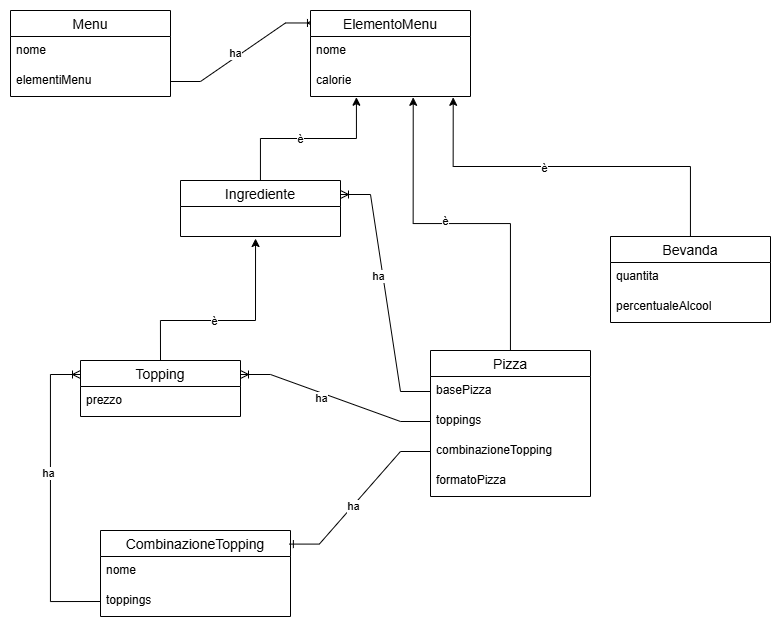

The diagram above was exported from draw.io. Its source (the exported page's mxGraphModel, read from the mxfile embedded in the PNG):
<mxGraphModel dx="1099" dy="652" grid="1" gridSize="10" guides="1" tooltips="1" connect="1" arrows="1" fold="1" page="1" pageScale="1" pageWidth="827" pageHeight="1169" math="0" shadow="0">
  <root>
    <mxCell id="0" />
    <mxCell id="1" parent="0" />
    <mxCell id="L00d1LTJ3llY0HxP19YD-1" parent="1" style="swimlane;fontStyle=0;childLayout=stackLayout;horizontal=1;startSize=26;horizontalStack=0;resizeParent=1;resizeParentMax=0;resizeLast=0;collapsible=1;marginBottom=0;align=center;fontSize=14;" value="Menu" vertex="1">
      <mxGeometry height="86" width="160" x="100" y="120" as="geometry" />
    </mxCell>
    <mxCell id="L00d1LTJ3llY0HxP19YD-2" parent="L00d1LTJ3llY0HxP19YD-1" style="text;strokeColor=none;fillColor=none;spacingLeft=4;spacingRight=4;overflow=hidden;rotatable=0;points=[[0,0.5],[1,0.5]];portConstraint=eastwest;fontSize=12;whiteSpace=wrap;html=1;" value="nome" vertex="1">
      <mxGeometry height="30" width="160" y="26" as="geometry" />
    </mxCell>
    <mxCell id="L00d1LTJ3llY0HxP19YD-7" edge="1" parent="L00d1LTJ3llY0HxP19YD-1" style="edgeStyle=entityRelationEdgeStyle;fontSize=12;html=1;endArrow=ERoneToMany;rounded=0;exitX=1;exitY=0.5;exitDx=0;exitDy=0;entryX=0.031;entryY=0.145;entryDx=0;entryDy=0;entryPerimeter=0;" target="UWOxJ32FBadyyfGtLsAq-1" value="">
      <mxGeometry height="100" relative="1" width="100" as="geometry">
        <mxPoint x="160" y="71" as="sourcePoint" />
        <mxPoint x="250" y="50" as="targetPoint" />
      </mxGeometry>
    </mxCell>
    <mxCell id="UWOxJ32FBadyyfGtLsAq-25" connectable="0" parent="L00d1LTJ3llY0HxP19YD-7" style="edgeLabel;html=1;align=center;verticalAlign=middle;resizable=0;points=[];" value="ha" vertex="1">
      <mxGeometry relative="1" x="-0.0829" y="4" as="geometry">
        <mxPoint x="-1" as="offset" />
      </mxGeometry>
    </mxCell>
    <mxCell id="L00d1LTJ3llY0HxP19YD-4" parent="L00d1LTJ3llY0HxP19YD-1" style="text;strokeColor=none;fillColor=none;spacingLeft=4;spacingRight=4;overflow=hidden;rotatable=0;points=[[0,0.5],[1,0.5]];portConstraint=eastwest;fontSize=12;whiteSpace=wrap;html=1;" value="elementiMenu" vertex="1">
      <mxGeometry height="30" width="160" y="56" as="geometry" />
    </mxCell>
    <mxCell id="UWOxJ32FBadyyfGtLsAq-1" parent="1" style="swimlane;fontStyle=0;childLayout=stackLayout;horizontal=1;startSize=26;horizontalStack=0;resizeParent=1;resizeParentMax=0;resizeLast=0;collapsible=1;marginBottom=0;align=center;fontSize=14;" value="ElementoMenu" vertex="1">
      <mxGeometry height="86" width="160" x="400" y="120" as="geometry" />
    </mxCell>
    <mxCell id="UWOxJ32FBadyyfGtLsAq-2" parent="UWOxJ32FBadyyfGtLsAq-1" style="text;strokeColor=none;fillColor=none;spacingLeft=4;spacingRight=4;overflow=hidden;rotatable=0;points=[[0,0.5],[1,0.5]];portConstraint=eastwest;fontSize=12;whiteSpace=wrap;html=1;" value="nome" vertex="1">
      <mxGeometry height="30" width="160" y="26" as="geometry" />
    </mxCell>
    <mxCell id="UWOxJ32FBadyyfGtLsAq-4" parent="UWOxJ32FBadyyfGtLsAq-1" style="text;strokeColor=none;fillColor=none;spacingLeft=4;spacingRight=4;overflow=hidden;rotatable=0;points=[[0,0.5],[1,0.5]];portConstraint=eastwest;fontSize=12;whiteSpace=wrap;html=1;" value="calorie" vertex="1">
      <mxGeometry height="30" width="160" y="56" as="geometry" />
    </mxCell>
    <mxCell id="UWOxJ32FBadyyfGtLsAq-5" parent="1" style="swimlane;fontStyle=0;childLayout=stackLayout;horizontal=1;startSize=26;horizontalStack=0;resizeParent=1;resizeParentMax=0;resizeLast=0;collapsible=1;marginBottom=0;align=center;fontSize=14;" value="Ingrediente" vertex="1">
      <mxGeometry height="56" width="160" x="270" y="290" as="geometry" />
    </mxCell>
    <mxCell id="UWOxJ32FBadyyfGtLsAq-7" parent="UWOxJ32FBadyyfGtLsAq-5" style="text;strokeColor=none;fillColor=none;spacingLeft=4;spacingRight=4;overflow=hidden;rotatable=0;points=[[0,0.5],[1,0.5]];portConstraint=eastwest;fontSize=12;whiteSpace=wrap;html=1;" value="&amp;nbsp;" vertex="1">
      <mxGeometry height="30" width="160" y="26" as="geometry" />
    </mxCell>
    <mxCell id="UWOxJ32FBadyyfGtLsAq-10" parent="1" style="swimlane;fontStyle=0;childLayout=stackLayout;horizontal=1;startSize=26;horizontalStack=0;resizeParent=1;resizeParentMax=0;resizeLast=0;collapsible=1;marginBottom=0;align=center;fontSize=14;" value="Topping" vertex="1">
      <mxGeometry height="56" width="160" x="170" y="470" as="geometry" />
    </mxCell>
    <mxCell id="UWOxJ32FBadyyfGtLsAq-11" parent="UWOxJ32FBadyyfGtLsAq-10" style="text;strokeColor=none;fillColor=none;spacingLeft=4;spacingRight=4;overflow=hidden;rotatable=0;points=[[0,0.5],[1,0.5]];portConstraint=eastwest;fontSize=12;whiteSpace=wrap;html=1;" value="prezzo" vertex="1">
      <mxGeometry height="30" width="160" y="26" as="geometry" />
    </mxCell>
    <mxCell id="UWOxJ32FBadyyfGtLsAq-13" edge="1" parent="1" source="UWOxJ32FBadyyfGtLsAq-10" style="edgeStyle=orthogonalEdgeStyle;rounded=0;orthogonalLoop=1;jettySize=auto;html=1;entryX=0.469;entryY=1.067;entryDx=0;entryDy=0;entryPerimeter=0;exitX=0.5;exitY=0;exitDx=0;exitDy=0;" target="UWOxJ32FBadyyfGtLsAq-7">
      <mxGeometry relative="1" as="geometry">
        <Array as="points">
          <mxPoint x="250" y="430" />
          <mxPoint x="345" y="430" />
        </Array>
      </mxGeometry>
    </mxCell>
    <mxCell id="UWOxJ32FBadyyfGtLsAq-14" connectable="0" parent="UWOxJ32FBadyyfGtLsAq-13" style="edgeLabel;html=1;align=center;verticalAlign=middle;resizable=0;points=[];" value="è" vertex="1">
      <mxGeometry relative="1" x="-0.1403" as="geometry">
        <mxPoint x="1" as="offset" />
      </mxGeometry>
    </mxCell>
    <mxCell id="UWOxJ32FBadyyfGtLsAq-15" parent="1" style="swimlane;fontStyle=0;childLayout=stackLayout;horizontal=1;startSize=26;horizontalStack=0;resizeParent=1;resizeParentMax=0;resizeLast=0;collapsible=1;marginBottom=0;align=center;fontSize=14;" value="Pizza" vertex="1">
      <mxGeometry height="146" width="160" x="520" y="460" as="geometry">
        <mxRectangle height="30" width="70" x="520" y="460" as="alternateBounds" />
      </mxGeometry>
    </mxCell>
    <mxCell id="UWOxJ32FBadyyfGtLsAq-16" parent="UWOxJ32FBadyyfGtLsAq-15" style="text;strokeColor=none;fillColor=none;spacingLeft=4;spacingRight=4;overflow=hidden;rotatable=0;points=[[0,0.5],[1,0.5]];portConstraint=eastwest;fontSize=12;whiteSpace=wrap;html=1;" value="basePizza" vertex="1">
      <mxGeometry height="30" width="160" y="26" as="geometry" />
    </mxCell>
    <mxCell id="UWOxJ32FBadyyfGtLsAq-17" parent="UWOxJ32FBadyyfGtLsAq-15" style="text;strokeColor=none;fillColor=none;spacingLeft=4;spacingRight=4;overflow=hidden;rotatable=0;points=[[0,0.5],[1,0.5]];portConstraint=eastwest;fontSize=12;whiteSpace=wrap;html=1;" value="toppings" vertex="1">
      <mxGeometry height="30" width="160" y="56" as="geometry" />
    </mxCell>
    <mxCell id="UWOxJ32FBadyyfGtLsAq-40" parent="UWOxJ32FBadyyfGtLsAq-15" style="text;strokeColor=none;fillColor=none;spacingLeft=4;spacingRight=4;overflow=hidden;rotatable=0;points=[[0,0.5],[1,0.5]];portConstraint=eastwest;fontSize=12;whiteSpace=wrap;html=1;" value="combinazioneTopping" vertex="1">
      <mxGeometry height="30" width="160" y="86" as="geometry" />
    </mxCell>
    <mxCell id="UWOxJ32FBadyyfGtLsAq-58" parent="UWOxJ32FBadyyfGtLsAq-15" style="text;strokeColor=none;fillColor=none;spacingLeft=4;spacingRight=4;overflow=hidden;rotatable=0;points=[[0,0.5],[1,0.5]];portConstraint=eastwest;fontSize=12;whiteSpace=wrap;html=1;" value="formatoPizza" vertex="1">
      <mxGeometry height="30" width="160" y="116" as="geometry" />
    </mxCell>
    <mxCell id="UWOxJ32FBadyyfGtLsAq-18" edge="1" parent="1" source="UWOxJ32FBadyyfGtLsAq-15" style="edgeStyle=orthogonalEdgeStyle;rounded=0;orthogonalLoop=1;jettySize=auto;html=1;entryX=0.642;entryY=1.027;entryDx=0;entryDy=0;entryPerimeter=0;" target="UWOxJ32FBadyyfGtLsAq-4">
      <mxGeometry relative="1" as="geometry" />
    </mxCell>
    <mxCell id="UWOxJ32FBadyyfGtLsAq-19" connectable="0" parent="UWOxJ32FBadyyfGtLsAq-18" style="edgeLabel;html=1;align=center;verticalAlign=middle;resizable=0;points=[];" value="è" vertex="1">
      <mxGeometry relative="1" x="0.104" y="-3" as="geometry">
        <mxPoint as="offset" />
      </mxGeometry>
    </mxCell>
    <mxCell id="UWOxJ32FBadyyfGtLsAq-20" parent="1" style="swimlane;fontStyle=0;childLayout=stackLayout;horizontal=1;startSize=26;horizontalStack=0;resizeParent=1;resizeParentMax=0;resizeLast=0;collapsible=1;marginBottom=0;align=center;fontSize=14;" value="Bevanda" vertex="1">
      <mxGeometry height="86" width="160" x="700" y="346" as="geometry" />
    </mxCell>
    <mxCell id="UWOxJ32FBadyyfGtLsAq-21" parent="UWOxJ32FBadyyfGtLsAq-20" style="text;strokeColor=none;fillColor=none;spacingLeft=4;spacingRight=4;overflow=hidden;rotatable=0;points=[[0,0.5],[1,0.5]];portConstraint=eastwest;fontSize=12;whiteSpace=wrap;html=1;" value="quantita" vertex="1">
      <mxGeometry height="30" width="160" y="26" as="geometry" />
    </mxCell>
    <mxCell id="UWOxJ32FBadyyfGtLsAq-22" parent="UWOxJ32FBadyyfGtLsAq-20" style="text;strokeColor=none;fillColor=none;spacingLeft=4;spacingRight=4;overflow=hidden;rotatable=0;points=[[0,0.5],[1,0.5]];portConstraint=eastwest;fontSize=12;whiteSpace=wrap;html=1;" value="percentualeAlcool" vertex="1">
      <mxGeometry height="30" width="160" y="56" as="geometry" />
    </mxCell>
    <mxCell id="UWOxJ32FBadyyfGtLsAq-23" edge="1" parent="1" source="UWOxJ32FBadyyfGtLsAq-20" style="edgeStyle=orthogonalEdgeStyle;rounded=0;orthogonalLoop=1;jettySize=auto;html=1;entryX=0.892;entryY=1.027;entryDx=0;entryDy=0;entryPerimeter=0;" target="UWOxJ32FBadyyfGtLsAq-4">
      <mxGeometry relative="1" as="geometry" />
    </mxCell>
    <mxCell id="UWOxJ32FBadyyfGtLsAq-24" connectable="0" parent="UWOxJ32FBadyyfGtLsAq-23" style="edgeLabel;html=1;align=center;verticalAlign=middle;resizable=0;points=[];" value="è" vertex="1">
      <mxGeometry relative="1" x="0.1496" y="1" as="geometry">
        <mxPoint as="offset" />
      </mxGeometry>
    </mxCell>
    <mxCell id="UWOxJ32FBadyyfGtLsAq-26" edge="1" parent="1" source="UWOxJ32FBadyyfGtLsAq-5" style="edgeStyle=orthogonalEdgeStyle;rounded=0;orthogonalLoop=1;jettySize=auto;html=1;entryX=0.287;entryY=1.024;entryDx=0;entryDy=0;entryPerimeter=0;" target="UWOxJ32FBadyyfGtLsAq-4">
      <mxGeometry relative="1" as="geometry" />
    </mxCell>
    <mxCell id="UWOxJ32FBadyyfGtLsAq-27" connectable="0" parent="UWOxJ32FBadyyfGtLsAq-26" style="edgeLabel;html=1;align=center;verticalAlign=middle;resizable=0;points=[];" value="è" vertex="1">
      <mxGeometry relative="1" x="-0.0964" as="geometry">
        <mxPoint as="offset" />
      </mxGeometry>
    </mxCell>
    <mxCell id="UWOxJ32FBadyyfGtLsAq-28" parent="1" style="swimlane;fontStyle=0;childLayout=stackLayout;horizontal=1;startSize=26;horizontalStack=0;resizeParent=1;resizeParentMax=0;resizeLast=0;collapsible=1;marginBottom=0;align=center;fontSize=14;" value="CombinazioneTopping" vertex="1">
      <mxGeometry height="86" width="190" x="190" y="640" as="geometry" />
    </mxCell>
    <mxCell id="UWOxJ32FBadyyfGtLsAq-29" parent="UWOxJ32FBadyyfGtLsAq-28" style="text;strokeColor=none;fillColor=none;spacingLeft=4;spacingRight=4;overflow=hidden;rotatable=0;points=[[0,0.5],[1,0.5]];portConstraint=eastwest;fontSize=12;whiteSpace=wrap;html=1;" value="nome" vertex="1">
      <mxGeometry height="30" width="190" y="26" as="geometry" />
    </mxCell>
    <mxCell id="UWOxJ32FBadyyfGtLsAq-30" parent="UWOxJ32FBadyyfGtLsAq-28" style="text;strokeColor=none;fillColor=none;spacingLeft=4;spacingRight=4;overflow=hidden;rotatable=0;points=[[0,0.5],[1,0.5]];portConstraint=eastwest;fontSize=12;whiteSpace=wrap;html=1;" value="toppings" vertex="1">
      <mxGeometry height="30" width="190" y="56" as="geometry" />
    </mxCell>
    <mxCell id="UWOxJ32FBadyyfGtLsAq-33" edge="1" parent="1" source="UWOxJ32FBadyyfGtLsAq-30" style="edgeStyle=orthogonalEdgeStyle;fontSize=12;html=1;endArrow=ERoneToMany;rounded=0;exitX=0;exitY=0.5;exitDx=0;exitDy=0;entryX=0;entryY=0.25;entryDx=0;entryDy=0;" target="UWOxJ32FBadyyfGtLsAq-10" value="">
      <mxGeometry height="100" relative="1" width="100" as="geometry">
        <Array as="points">
          <mxPoint x="140" y="711" />
          <mxPoint x="140" y="484" />
        </Array>
        <mxPoint x="140" y="702.32" as="sourcePoint" />
        <mxPoint x="119.51999999999998" y="469.99999999999983" as="targetPoint" />
      </mxGeometry>
    </mxCell>
    <mxCell id="UWOxJ32FBadyyfGtLsAq-34" connectable="0" parent="UWOxJ32FBadyyfGtLsAq-33" style="edgeLabel;html=1;align=center;verticalAlign=middle;resizable=0;points=[];" value="ha" vertex="1">
      <mxGeometry relative="1" x="0.1631" y="3" as="geometry">
        <mxPoint as="offset" />
      </mxGeometry>
    </mxCell>
    <mxCell id="UWOxJ32FBadyyfGtLsAq-44" edge="1" parent="1" source="UWOxJ32FBadyyfGtLsAq-40" style="edgeStyle=entityRelationEdgeStyle;fontSize=12;html=1;endArrow=ERone;endFill=1;rounded=0;exitX=0;exitY=0.5;exitDx=0;exitDy=0;entryX=0.994;entryY=0.158;entryDx=0;entryDy=0;entryPerimeter=0;" target="UWOxJ32FBadyyfGtLsAq-28" value="">
      <mxGeometry height="100" relative="1" width="100" as="geometry">
        <mxPoint x="460" y="500" as="sourcePoint" />
        <mxPoint x="560" y="400" as="targetPoint" />
      </mxGeometry>
    </mxCell>
    <mxCell id="UWOxJ32FBadyyfGtLsAq-45" connectable="0" parent="UWOxJ32FBadyyfGtLsAq-44" style="edgeLabel;html=1;align=center;verticalAlign=middle;resizable=0;points=[];" value="ha" vertex="1">
      <mxGeometry relative="1" x="0.1132" as="geometry">
        <mxPoint as="offset" />
      </mxGeometry>
    </mxCell>
    <mxCell id="UWOxJ32FBadyyfGtLsAq-47" edge="1" parent="1" source="UWOxJ32FBadyyfGtLsAq-17" style="edgeStyle=entityRelationEdgeStyle;fontSize=12;html=1;endArrow=ERoneToMany;rounded=0;exitX=0;exitY=0.5;exitDx=0;exitDy=0;entryX=1;entryY=0.25;entryDx=0;entryDy=0;" target="UWOxJ32FBadyyfGtLsAq-10" value="">
      <mxGeometry height="100" relative="1" width="100" as="geometry">
        <mxPoint x="430" y="590" as="sourcePoint" />
        <mxPoint x="530" y="490" as="targetPoint" />
      </mxGeometry>
    </mxCell>
    <mxCell id="UWOxJ32FBadyyfGtLsAq-48" connectable="0" parent="UWOxJ32FBadyyfGtLsAq-47" style="edgeLabel;html=1;align=center;verticalAlign=middle;resizable=0;points=[];" value="ha" vertex="1">
      <mxGeometry relative="1" x="0.133" y="4" as="geometry">
        <mxPoint x="-1" as="offset" />
      </mxGeometry>
    </mxCell>
    <mxCell id="UWOxJ32FBadyyfGtLsAq-50" edge="1" parent="1" source="UWOxJ32FBadyyfGtLsAq-16" style="edgeStyle=entityRelationEdgeStyle;fontSize=12;html=1;endArrow=ERoneToMany;rounded=0;exitX=0;exitY=0.5;exitDx=0;exitDy=0;entryX=1;entryY=0.25;entryDx=0;entryDy=0;" target="UWOxJ32FBadyyfGtLsAq-5" value="">
      <mxGeometry height="100" relative="1" width="100" as="geometry">
        <mxPoint x="680" y="587" as="sourcePoint" />
        <mxPoint x="490" y="540" as="targetPoint" />
      </mxGeometry>
    </mxCell>
    <mxCell id="UWOxJ32FBadyyfGtLsAq-51" connectable="0" parent="UWOxJ32FBadyyfGtLsAq-50" style="edgeLabel;html=1;align=center;verticalAlign=middle;resizable=0;points=[];" value="ha" vertex="1">
      <mxGeometry relative="1" x="0.133" y="4" as="geometry">
        <mxPoint x="-1" as="offset" />
      </mxGeometry>
    </mxCell>
  </root>
</mxGraphModel>